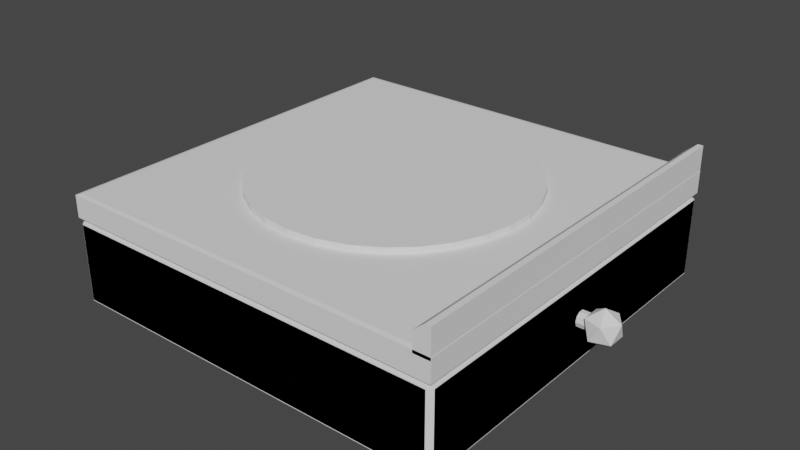 # Source: kitchen.blend  (saved by Blender 2.80.75; exported with 4.5.12 LTS)
import bpy
from mathutils import Matrix  # noqa: F401  (used for matrix-valued properties, if any)

bpy.ops.wm.read_factory_settings(use_empty=True)
scene = bpy.context.scene
scene.name = 'Scene'

# ---- collections
col_collection = bpy.data.collections.new('Collection'); scene.collection.children.link(col_collection)

# ---- node groups
ng_auto_smooth = bpy.data.node_groups.new('Auto Smooth', 'GeometryNodeTree')
_s = ng_auto_smooth.interface.new_socket(name='Geometry', in_out='OUTPUT', socket_type='NodeSocketGeometry')
_s = ng_auto_smooth.interface.new_socket(name='Geometry', in_out='INPUT', socket_type='NodeSocketGeometry')
_s = ng_auto_smooth.interface.new_socket(name='Angle', in_out='INPUT', socket_type='NodeSocketFloat')
_s.subtype = 'ANGLE'
_s.min_value = 0.0
_s.max_value = 3.142
ng_auto_smooth.is_modifier = True
_N = ng_auto_smooth.nodes; _L = ng_auto_smooth.links
n0 = _N.new('NodeGroupOutput'); n0.name = 'Group Output'; n0.location = (480, -100)
n1 = _N.new('NodeGroupInput'); n1.name = 'Group Input'; n1.location = (-420, -300)
n2 = _N.new('NodeGroupInput'); n2.name = 'Group Input.001'; n2.location = (-60, -100)
n3 = _N.new('GeometryNodeSetShadeSmooth'); n3.name = 'Set Shade Smooth'; n3.location = (120, -100)
n3.domain = 'EDGE'
n4 = _N.new('GeometryNodeSetShadeSmooth'); n4.name = 'Set Shade Smooth.001'; n4.location = (300, -100)
n5 = _N.new('GeometryNodeInputMeshEdgeAngle'); n5.name = 'Edge Angle'; n5.location = (-420, -220)
n6 = _N.new('GeometryNodeInputEdgeSmooth'); n6.name = 'Is Edge Smooth'; n6.location = (-60, -160)
n7 = _N.new('GeometryNodeInputShadeSmooth'); n7.name = 'Is Face Smooth'; n7.location = (-240, -340)
n8 = _N.new('FunctionNodeBooleanMath'); n8.name = 'Boolean Math'; n8.location = (-60, -220)
n9 = _N.new('FunctionNodeCompare'); n9.name = 'Compare'; n9.location = (-240, -180)
n9.operation = 'LESS_EQUAL'
_L.new(n5.outputs[0], n9.inputs[0])
_L.new(n4.outputs[0], n0.inputs[0])
_L.new(n1.outputs[1], n9.inputs[1])
_L.new(n9.outputs[0], n8.inputs[0])
_L.new(n7.outputs[0], n8.inputs[1])
_L.new(n2.outputs[0], n3.inputs[0])
_L.new(n6.outputs[0], n3.inputs[1])
_L.new(n3.outputs[0], n4.inputs[0])
_L.new(n8.outputs[0], n3.inputs[2])
n0.is_active_output = True

# ---- world
world_world = bpy.data.worlds.new('World'); scene.world = world_world
world_world.use_nodes = True; world_world.node_tree.nodes.clear()
_N = world_world.node_tree.nodes; _L = world_world.node_tree.links
n0 = _N.new('ShaderNodeOutputWorld'); n0.name = 'World Output'; n0.location = (300, 300)
n1 = _N.new('ShaderNodeBackground'); n1.name = 'Background'; n1.location = (10, 300)
n1.inputs[0].default_value = (0.05088, 0.05088, 0.05088, 1.0)
_L.new(n1.outputs[0], n0.inputs[0])
n0.is_active_output = True
world_world.color = (0.05088, 0.05088, 0.05088)
world_world.use_sun_shadow = False
world_world.sun_shadow_jitter_overblur = 0.0

# ---- meshes
me_cube_001 = bpy.data.meshes.new('Cube.001')
me_cube_001.from_pydata([(-1.0, -1.0, -0.2902), (-1.0, 1.0, -0.2902), (1.0, -1.0, -0.2902), (1.0, 1.0, -0.2902), (-0.9788, -0.9788, 0.2902), (-1.0, -1.0, 0.269), (-0.9788, 0.9788, 0.2902), (-1.0, 1.0, 0.269), (0.9788, -0.9788, 0.2902), (1.0, -1.0, 0.269), (0.9788, 0.9788, 0.2902), (1.0, 1.0, 0.269)], [], [(10, 6, 4, 8), (3, 11, 9, 2), (0, 5, 7, 1), (1, 3, 2, 0), (1, 7, 11, 3), (4, 6, 7, 5), (6, 10, 11, 7), (10, 8, 9, 11), (8, 4, 5, 9), (2, 9, 5, 0)])
_uv = me_cube_001.uv_layers.new(name='UVMap')
_uv.uv.foreach_set('vector', [0.6277, 0.5027, 0.8723, 0.5027, 0.8723, 0.7473, 0.6277, 0.7473, 0.375, 0.5, 0.6159, 0.5, 0.6159, 0.75, 0.375, 0.75, 0.375, 0.0, 0.6159, 0.0, 0.6159, 0.25, 0.375, 0.25, 0.125, 0.5, 0.375, 0.5, 0.375, 0.75, 0.125, 0.75, 0.375, 0.25, 0.6159, 0.25, 0.6159, 0.5, 0.375, 0.5, 0.8723, 0.7473, 0.8723, 0.5027, 0.875, 0.5, 0.875, 0.75, 0.8723, 0.5027, 0.6277, 0.5027, 0.625, 0.5, 0.875, 0.5, 0.6277, 0.5027, 0.6277, 0.7473, 0.6159, 0.75, 0.6159, 0.5, 0.6277, 0.7473, 0.8723, 0.7473, 0.875, 0.75, 0.625, 0.75, 0.375, 0.75, 0.6159, 0.75, 0.6159, 1.0, 0.375, 1.0])
me_cube_001.use_remesh_preserve_volume = False
me_cube_001.use_remesh_preserve_attributes = False
me_cube_001.use_mirror_vertex_groups = False
me_cube_001.update()
me_cube_002 = bpy.data.meshes.new('Cube.002')
me_cube_002.from_pydata([(-0.977, -0.977, -1.0), (-0.977, -1.0, -0.977), (-1.0, -0.977, -0.977), (-0.977, -1.0, 0.977), (-0.977, -0.977, 1.0), (-1.0, -0.977, 0.977), (-0.977, 0.977, -1.0), (-1.0, 0.977, -0.977), (-0.977, 1.0, -0.977), (-0.977, 0.977, 1.0), (-0.977, 1.0, 0.977), (-1.0, 0.977, 0.977), (0.977, -0.977, -1.0), (1.0, -0.977, -0.977), (0.977, -1.0, -0.977), (0.977, -0.977, 1.0), (0.977, -1.0, 0.977), (1.0, -0.977, 0.977), (0.977, 0.977, -1.0), (0.977, 1.0, -0.977), (1.0, 0.977, -0.977), (0.977, 0.977, 1.0), (1.0, 0.977, 0.977), (0.977, 1.0, 0.977)], [], [(14, 16, 3, 1), (20, 22, 17, 13), (21, 9, 4, 15), (2, 5, 11, 7), (8, 10, 23, 19), (0, 1, 2), (3, 4, 5), (6, 7, 8), (9, 10, 11), (12, 13, 14), (15, 16, 17), (18, 19, 20), (21, 22, 23), (6, 0, 2, 7), (1, 3, 5, 2), (4, 9, 11, 5), (10, 8, 7, 11), (18, 6, 8, 19), (9, 21, 23, 10), (22, 20, 19, 23), (12, 18, 20, 13), (21, 15, 17, 22), (16, 14, 13, 17), (0, 12, 14, 1), (15, 4, 3, 16), (6, 18, 12, 0)])
_uv = me_cube_002.uv_layers.new(name='UVMap')
_uv.uv.foreach_set('vector', [0.3779, 0.7529, 0.6221, 0.7529, 0.6221, 0.9971, 0.3779, 0.9971, 0.3779, 0.5029, 0.6221, 0.5029, 0.6221, 0.7471, 0.3779, 0.7471, 0.6279, 0.5029, 0.8721, 0.5029, 0.8721, 0.7471, 0.6279, 0.7471, 0.3779, 0.002869, 0.6221, 0.002869, 0.6221, 0.2471, 0.3779, 0.2471, 0.3779, 0.2529, 0.6221, 0.2529, 0.6221, 0.4971, 0.3779, 0.4971, 0.1279, 0.7471, 0.1279, 0.75, 0.125, 0.7471, 0.6221, 0.9971, 0.625, 0.9971, 0.6221, 1.0, 0.1279, 0.5029, 0.125, 0.5029, 0.1279, 0.5, 0.8721, 0.5029, 0.8721, 0.5, 0.875, 0.5029, 0.3721, 0.7471, 0.375, 0.7471, 0.3721, 0.75, 0.6279, 0.7471, 0.6279, 0.75, 0.625, 0.7471, 0.3721, 0.5029, 0.3721, 0.5, 0.375, 0.5029, 0.6279, 0.5029, 0.625, 0.5029, 0.6279, 0.5, 0.1279, 0.5029, 0.1279, 0.7471, 0.125, 0.7471, 0.125, 0.5029, 0.3779, 0.9971, 0.6221, 0.9971, 0.6221, 1.0, 0.3779, 1.0, 0.8721, 0.7471, 0.8721, 0.5029, 0.875, 0.5029, 0.875, 0.7471, 0.6221, 0.2529, 0.3779, 0.2529, 0.3779, 0.2471, 0.6221, 0.2471, 0.3721, 0.5029, 0.1279, 0.5029, 0.1279, 0.5, 0.3721, 0.5, 0.8721, 0.5029, 0.6279, 0.5029, 0.6279, 0.5, 0.8721, 0.5, 0.6221, 0.5029, 0.3779, 0.5029, 0.3779, 0.4971, 0.6221, 0.4971, 0.3721, 0.7471, 0.3721, 0.5029, 0.3779, 0.5029, 0.3779, 0.7471, 0.6279, 0.5029, 0.6279, 0.7471, 0.6221, 0.7471, 0.6221, 0.5029, 0.6221, 0.7529, 0.3779, 0.7529, 0.3779, 0.7471, 0.6221, 0.7471, 0.1279, 0.7471, 0.3721, 0.7471, 0.3721, 0.75, 0.1279, 0.75, 0.6279, 0.7471, 0.8721, 0.7471, 0.8721, 0.75, 0.6279, 0.75, 0.1279, 0.5029, 0.3721, 0.5029, 0.3721, 0.7471, 0.1279, 0.7471])
me_cube_002.use_remesh_preserve_volume = False
me_cube_002.use_remesh_preserve_attributes = False
me_cube_002.use_mirror_vertex_groups = False
me_cube_002.update()
me_cylinder = bpy.data.meshes.new('Cylinder')
me_cylinder.from_pydata([(0.0, 1.0, -1.0), (0.0, 1.0, 1.0), (0.5878, 0.809, -1.0), (0.5878, 0.809, 1.0), (0.9511, 0.309, -1.0), (0.9511, 0.309, 1.0), (0.9511, -0.309, -1.0), (0.9511, -0.309, 1.0), (0.5878, -0.809, -1.0), (0.5878, -0.809, 1.0), (-8.742e-08, -1.0, -1.0), (-8.742e-08, -1.0, 1.0), (-0.5878, -0.809, -1.0), (-0.5878, -0.809, 1.0), (-0.9511, -0.309, -1.0), (-0.9511, -0.309, 1.0), (-0.9511, 0.309, -1.0), (-0.9511, 0.309, 1.0), (-0.5878, 0.809, -1.0), (-0.5878, 0.809, 1.0)], [], [(0, 1, 3, 2), (2, 3, 5, 4), (4, 5, 7, 6), (6, 7, 9, 8), (8, 9, 11, 10), (10, 11, 13, 12), (12, 13, 15, 14), (14, 15, 17, 16), (3, 1, 19, 17, 15, 13, 11, 9, 7, 5), (16, 17, 19, 18), (18, 19, 1, 0), (0, 2, 4, 6, 8, 10, 12, 14, 16, 18)])
_uv = me_cylinder.uv_layers.new(name='UVMap')
_uv.uv.foreach_set('vector', [1.0, 0.5, 1.0, 1.0, 0.9, 1.0, 0.9, 0.5, 0.9, 0.5, 0.9, 1.0, 0.8, 1.0, 0.8, 0.5, 0.8, 0.5, 0.8, 1.0, 0.7, 1.0, 0.7, 0.5, 0.7, 0.5, 0.7, 1.0, 0.6, 1.0, 0.6, 0.5, 0.6, 0.5, 0.6, 1.0, 0.5, 1.0, 0.5, 0.5, 0.5, 0.5, 0.5, 1.0, 0.4, 1.0, 0.4, 0.5, 0.4, 0.5, 0.4, 1.0, 0.3, 1.0, 0.3, 0.5, 0.3, 0.5, 0.3, 1.0, 0.2, 1.0, 0.2, 0.5, 0.3911, 0.4442, 0.25, 0.49, 0.1089, 0.4442, 0.02175, 0.3242, 0.02175, 0.1758, 0.1089, 0.05584, 0.25, 0.01, 0.3911, 0.05584, 0.4783, 0.1758, 0.4783, 0.3242, 0.2, 0.5, 0.2, 1.0, 0.1, 1.0, 0.1, 0.5, 0.1, 0.5, 0.1, 1.0, -7.451e-08, 1.0, -7.451e-08, 0.5, 0.75, 0.49, 0.8911, 0.4442, 0.9783, 0.3242, 0.9783, 0.1758, 0.8911, 0.05584, 0.75, 0.01, 0.6089, 0.05584, 0.5217, 0.1758, 0.5217, 0.3242, 0.6089, 0.4442])
me_cylinder.use_remesh_preserve_volume = False
me_cylinder.use_remesh_preserve_attributes = False
me_cylinder.use_mirror_vertex_groups = False
me_cylinder.update()
me_icosphere_001 = bpy.data.meshes.new('Icosphere.001')
me_icosphere_001.from_pydata([(0.0, 0.0, -1.0), (0.7236, -0.5257, -0.4472), (-0.2764, -0.8506, -0.4472), (-0.8944, 0.0, -0.4472), (-0.2764, 0.8506, -0.4472), (0.7236, 0.5257, -0.4472), (0.2764, -0.8506, 0.4472), (-0.7236, -0.5257, 0.4472), (-0.7236, 0.5257, 0.4472), (0.2764, 0.8506, 0.4472), (0.8944, 0.0, 0.4472), (0.0, 0.0, 1.0)], [], [(0, 1, 2), (1, 0, 5), (0, 2, 3), (0, 3, 4), (0, 4, 5), (1, 5, 10), (2, 1, 6), (3, 2, 7), (4, 3, 8), (5, 4, 9), (1, 10, 6), (2, 6, 7), (3, 7, 8), (4, 8, 9), (5, 9, 10), (6, 10, 11), (7, 6, 11), (8, 7, 11), (9, 8, 11), (10, 9, 11)])
_uv = me_icosphere_001.uv_layers.new(name='UVMap')
_uv.uv.foreach_set('vector', [0.8182, 0.0, 0.7273, 0.1575, 0.9091, 0.1575, 0.7273, 0.1575, 0.6364, 0.0, 0.5455, 0.1575, 0.09091, 0.0, 0.0, 0.1575, 0.1818, 0.1575, 0.2727, 0.0, 0.1818, 0.1575, 0.3636, 0.1575, 0.4545, 0.0, 0.3636, 0.1575, 0.5455, 0.1575, 0.7273, 0.1575, 0.5455, 0.1575, 0.6364, 0.3149, 0.9091, 0.1575, 0.7273, 0.1575, 0.8182, 0.3149, 0.1818, 0.1575, 0.0, 0.1575, 0.09091, 0.3149, 0.3636, 0.1575, 0.1818, 0.1575, 0.2727, 0.3149, 0.5455, 0.1575, 0.3636, 0.1575, 0.4545, 0.3149, 0.7273, 0.1575, 0.6364, 0.3149, 0.8182, 0.3149, 0.9091, 0.1575, 0.8182, 0.3149, 1.0, 0.3149, 0.1818, 0.1575, 0.09091, 0.3149, 0.2727, 0.3149, 0.3636, 0.1575, 0.2727, 0.3149, 0.4545, 0.3149, 0.5455, 0.1575, 0.4545, 0.3149, 0.6364, 0.3149, 0.8182, 0.3149, 0.6364, 0.3149, 0.7273, 0.4724, 1.0, 0.3149, 0.8182, 0.3149, 0.9091, 0.4724, 0.2727, 0.3149, 0.09091, 0.3149, 0.1818, 0.4724, 0.4545, 0.3149, 0.2727, 0.3149, 0.3636, 0.4724, 0.6364, 0.3149, 0.4545, 0.3149, 0.5455, 0.4724])
me_icosphere_001.use_remesh_preserve_volume = False
me_icosphere_001.use_remesh_preserve_attributes = False
me_icosphere_001.use_mirror_vertex_groups = False
me_icosphere_001.update()
me_cylinder_001 = bpy.data.meshes.new('Cylinder.001')
me_cylinder_001.from_pydata([(0.0, 1.0, -1.0), (0.0, 1.0, 1.0), (0.2079, 0.9781, -1.0), (0.2079, 0.9781, 1.0), (0.4067, 0.9135, -1.0), (0.4067, 0.9135, 1.0), (0.5878, 0.809, -1.0), (0.5878, 0.809, 1.0), (0.7431, 0.6691, -1.0), (0.7431, 0.6691, 1.0), (0.866, 0.5, -1.0), (0.866, 0.5, 1.0), (0.9511, 0.309, -1.0), (0.9511, 0.309, 1.0), (0.9945, 0.1045, -1.0), (0.9945, 0.1045, 1.0), (0.9945, -0.1045, -1.0), (0.9945, -0.1045, 1.0), (0.9511, -0.309, -1.0), (0.9511, -0.309, 1.0), (0.866, -0.5, -1.0), (0.866, -0.5, 1.0), (0.7431, -0.6691, -1.0), (0.7431, -0.6691, 1.0), (0.5878, -0.809, -1.0), (0.5878, -0.809, 1.0), (0.4067, -0.9135, -1.0), (0.4067, -0.9135, 1.0), (0.2079, -0.9781, -1.0), (0.2079, -0.9781, 1.0), (-8.742e-08, -1.0, -1.0), (-8.742e-08, -1.0, 1.0), (-0.2079, -0.9781, -1.0), (-0.2079, -0.9781, 1.0), (-0.4067, -0.9135, -1.0), (-0.4067, -0.9135, 1.0), (-0.5878, -0.809, -1.0), (-0.5878, -0.809, 1.0), (-0.7431, -0.6691, -1.0), (-0.7431, -0.6691, 1.0), (-0.866, -0.5, -1.0), (-0.866, -0.5, 1.0), (-0.9511, -0.309, -1.0), (-0.9511, -0.309, 1.0), (-0.9945, -0.1045, -1.0), (-0.9945, -0.1045, 1.0), (-0.9945, 0.1045, -1.0), (-0.9945, 0.1045, 1.0), (-0.9511, 0.309, -1.0), (-0.9511, 0.309, 1.0), (-0.866, 0.5, -1.0), (-0.866, 0.5, 1.0), (-0.7431, 0.6691, -1.0), (-0.7431, 0.6691, 1.0), (-0.5878, 0.809, -1.0), (-0.5878, 0.809, 1.0), (-0.4067, 0.9135, -1.0), (-0.4067, 0.9135, 1.0), (-0.2079, 0.9781, -1.0), (-0.2079, 0.9781, 1.0)], [], [(0, 1, 3, 2), (2, 3, 5, 4), (4, 5, 7, 6), (6, 7, 9, 8), (8, 9, 11, 10), (10, 11, 13, 12), (12, 13, 15, 14), (14, 15, 17, 16), (16, 17, 19, 18), (18, 19, 21, 20), (20, 21, 23, 22), (22, 23, 25, 24), (24, 25, 27, 26), (26, 27, 29, 28), (28, 29, 31, 30), (30, 31, 33, 32), (32, 33, 35, 34), (34, 35, 37, 36), (36, 37, 39, 38), (38, 39, 41, 40), (40, 41, 43, 42), (42, 43, 45, 44), (44, 45, 47, 46), (46, 47, 49, 48), (48, 49, 51, 50), (50, 51, 53, 52), (52, 53, 55, 54), (54, 55, 57, 56), (3, 1, 59, 57, 55, 53, 51, 49, 47, 45, 43, 41, 39, 37, 35, 33, 31, 29, 27, 25, 23, 21, 19, 17, 15, 13, 11, 9, 7, 5), (56, 57, 59, 58), (58, 59, 1, 0), (0, 2, 4, 6, 8, 10, 12, 14, 16, 18, 20, 22, 24, 26, 28, 30, 32, 34, 36, 38, 40, 42, 44, 46, 48, 50, 52, 54, 56, 58)])
_uv = me_cylinder_001.uv_layers.new(name='UVMap')
_uv.uv.foreach_set('vector', [1.0, 0.5, 1.0, 1.0, 0.9667, 1.0, 0.9667, 0.5, 0.9667, 0.5, 0.9667, 1.0, 0.9333, 1.0, 0.9333, 0.5, 0.9333, 0.5, 0.9333, 1.0, 0.9, 1.0, 0.9, 0.5, 0.9, 0.5, 0.9, 1.0, 0.8667, 1.0, 0.8667, 0.5, 0.8667, 0.5, 0.8667, 1.0, 0.8333, 1.0, 0.8333, 0.5, 0.8333, 0.5, 0.8333, 1.0, 0.8, 1.0, 0.8, 0.5, 0.8, 0.5, 0.8, 1.0, 0.7667, 1.0, 0.7667, 0.5, 0.7667, 0.5, 0.7667, 1.0, 0.7333, 1.0, 0.7333, 0.5, 0.7333, 0.5, 0.7333, 1.0, 0.7, 1.0, 0.7, 0.5, 0.7, 0.5, 0.7, 1.0, 0.6667, 1.0, 0.6667, 0.5, 0.6667, 0.5, 0.6667, 1.0, 0.6333, 1.0, 0.6333, 0.5, 0.6333, 0.5, 0.6333, 1.0, 0.6, 1.0, 0.6, 0.5, 0.6, 0.5, 0.6, 1.0, 0.5667, 1.0, 0.5667, 0.5, 0.5667, 0.5, 0.5667, 1.0, 0.5333, 1.0, 0.5333, 0.5, 0.5333, 0.5, 0.5333, 1.0, 0.5, 1.0, 0.5, 0.5, 0.5, 0.5, 0.5, 1.0, 0.4667, 1.0, 0.4667, 0.5, 0.4667, 0.5, 0.4667, 1.0, 0.4333, 1.0, 0.4333, 0.5, 0.4333, 0.5, 0.4333, 1.0, 0.4, 1.0, 0.4, 0.5, 0.4, 0.5, 0.4, 1.0, 0.3667, 1.0, 0.3667, 0.5, 0.3667, 0.5, 0.3667, 1.0, 0.3333, 1.0, 0.3333, 0.5, 0.3333, 0.5, 0.3333, 1.0, 0.3, 1.0, 0.3, 0.5, 0.3, 0.5, 0.3, 1.0, 0.2667, 1.0, 0.2667, 0.5, 0.2667, 0.5, 0.2667, 1.0, 0.2333, 1.0, 0.2333, 0.5, 0.2333, 0.5, 0.2333, 1.0, 0.2, 1.0, 0.2, 0.5, 0.2, 0.5, 0.2, 1.0, 0.1667, 1.0, 0.1667, 0.5, 0.1667, 0.5, 0.1667, 1.0, 0.1333, 1.0, 0.1333, 0.5, 0.1333, 0.5, 0.1333, 1.0, 0.1, 1.0, 0.1, 0.5, 0.1, 0.5, 0.1, 1.0, 0.06667, 1.0, 0.06667, 0.5, 0.2999, 0.4848, 0.25, 0.49, 0.2001, 0.4848, 0.1524, 0.4693, 0.1089, 0.4442, 0.07165, 0.4106, 0.04215, 0.37, 0.02175, 0.3242, 0.01131, 0.2751, 0.01131, 0.2249, 0.02175, 0.1758, 0.04215, 0.13, 0.07165, 0.08941, 0.1089, 0.05584, 0.1524, 0.03075, 0.2001, 0.01524, 0.25, 0.01, 0.2999, 0.01524, 0.3476, 0.03075, 0.3911, 0.05584, 0.4284, 0.08941, 0.4578, 0.13, 0.4783, 0.1758, 0.4887, 0.2249, 0.4887, 0.2751, 0.4783, 0.3242, 0.4578, 0.37, 0.4284, 0.4106, 0.3911, 0.4442, 0.3476, 0.4693, 0.06667, 0.5, 0.06667, 1.0, 0.03333, 1.0, 0.03333, 0.5, 0.03333, 0.5, 0.03333, 1.0, -3.651e-07, 1.0, -3.651e-07, 0.5, 0.75, 0.49, 0.7999, 0.4848, 0.8476, 0.4693, 0.8911, 0.4442, 0.9284, 0.4106, 0.9578, 0.37, 0.9783, 0.3242, 0.9887, 0.2751, 0.9887, 0.2249, 0.9783, 0.1758, 0.9578, 0.13, 0.9284, 0.08941, 0.8911, 0.05584, 0.8476, 0.03075, 0.7999, 0.01524, 0.75, 0.01, 0.7001, 0.01524, 0.6524, 0.03075, 0.6089, 0.05584, 0.5716, 0.08941, 0.5422, 0.13, 0.5217, 0.1758, 0.5113, 0.2249, 0.5113, 0.2751, 0.5217, 0.3242, 0.5422, 0.37, 0.5716, 0.4106, 0.6089, 0.4442, 0.6524, 0.4693, 0.7001, 0.4848])
me_cylinder_001.use_remesh_preserve_volume = False
me_cylinder_001.use_remesh_preserve_attributes = False
me_cylinder_001.use_mirror_vertex_groups = False
me_cylinder_001.update()
me_cube_003 = bpy.data.meshes.new('Cube.003')
me_cube_003.from_pydata([(-0.9775, -0.9775, -1.0), (-0.9775, -1.0, -0.9775), (-1.0, -0.9775, -0.9775), (-0.9775, -1.0, 0.9775), (-0.9775, -0.9775, 1.0), (-1.0, -0.9775, 0.9775), (-0.9775, 0.9775, -1.0), (-1.0, 0.9775, -0.9775), (-0.9775, 1.0, -0.9775), (-0.9775, 0.9775, 1.0), (-0.9775, 1.0, 0.9775), (-1.0, 0.9775, 0.9775), (0.9775, -0.9775, -1.0), (1.0, -0.9775, -0.9775), (0.9775, -1.0, -0.9775), (0.9775, -0.9775, 1.0), (0.9775, -1.0, 0.9775), (1.0, -0.9775, 0.9775), (0.9775, 0.9775, -1.0), (0.9775, 1.0, -0.9775), (1.0, 0.9775, -0.9775), (0.9775, 0.9775, 1.0), (1.0, 0.9775, 0.9775), (0.9775, 1.0, 0.9775)], [], [(14, 16, 3, 1), (20, 22, 17, 13), (21, 9, 4, 15), (2, 5, 11, 7), (8, 10, 23, 19), (0, 1, 2), (3, 4, 5), (6, 7, 8), (9, 10, 11), (12, 13, 14), (15, 16, 17), (18, 19, 20), (21, 22, 23), (6, 0, 2, 7), (1, 3, 5, 2), (4, 9, 11, 5), (10, 8, 7, 11), (18, 6, 8, 19), (9, 21, 23, 10), (22, 20, 19, 23), (12, 18, 20, 13), (21, 15, 17, 22), (16, 14, 13, 17), (0, 12, 14, 1), (15, 4, 3, 16), (6, 18, 12, 0)])
_uv = me_cube_003.uv_layers.new(name='UVMap')
_uv.uv.foreach_set('vector', [0.3778, 0.7528, 0.6222, 0.7528, 0.6222, 0.9972, 0.3778, 0.9972, 0.3778, 0.5028, 0.6222, 0.5028, 0.6222, 0.7472, 0.3778, 0.7472, 0.6278, 0.5028, 0.8722, 0.5028, 0.8722, 0.7472, 0.6278, 0.7472, 0.3778, 0.002817, 0.6222, 0.002817, 0.6222, 0.2472, 0.3778, 0.2472, 0.3778, 0.2528, 0.6222, 0.2528, 0.6222, 0.4972, 0.3778, 0.4972, 0.1278, 0.7472, 0.1278, 0.75, 0.125, 0.7472, 0.6222, 0.9972, 0.625, 0.9972, 0.6222, 1.0, 0.1278, 0.5028, 0.125, 0.5028, 0.1278, 0.5, 0.8722, 0.5028, 0.8722, 0.5, 0.875, 0.5028, 0.3722, 0.7472, 0.375, 0.7472, 0.3722, 0.75, 0.6278, 0.7472, 0.6278, 0.75, 0.625, 0.7472, 0.3722, 0.5028, 0.3722, 0.5, 0.375, 0.5028, 0.6278, 0.5028, 0.625, 0.5028, 0.6278, 0.5, 0.1278, 0.5028, 0.1278, 0.7472, 0.125, 0.7472, 0.125, 0.5028, 0.3778, 0.9972, 0.6222, 0.9972, 0.6222, 1.0, 0.3778, 1.0, 0.8722, 0.7472, 0.8722, 0.5028, 0.875, 0.5028, 0.875, 0.7472, 0.6222, 0.2528, 0.3778, 0.2528, 0.3778, 0.2472, 0.6222, 0.2472, 0.3722, 0.5028, 0.1278, 0.5028, 0.1278, 0.5, 0.3722, 0.5, 0.8722, 0.5028, 0.6278, 0.5028, 0.6278, 0.5, 0.8722, 0.5, 0.6222, 0.5028, 0.3778, 0.5028, 0.3778, 0.4972, 0.6222, 0.4972, 0.3722, 0.7472, 0.3722, 0.5028, 0.3778, 0.5028, 0.3778, 0.7472, 0.6278, 0.5028, 0.6278, 0.7472, 0.6222, 0.7472, 0.6222, 0.5028, 0.6222, 0.7528, 0.3778, 0.7528, 0.3778, 0.7472, 0.6222, 0.7472, 0.1278, 0.7472, 0.3722, 0.7472, 0.3722, 0.75, 0.1278, 0.75, 0.6278, 0.7472, 0.8722, 0.7472, 0.8722, 0.75, 0.6278, 0.75, 0.1278, 0.5028, 0.3722, 0.5028, 0.3722, 0.7472, 0.1278, 0.7472])
me_cube_003.use_remesh_preserve_volume = False
me_cube_003.use_remesh_preserve_attributes = False
me_cube_003.use_mirror_vertex_groups = False
me_cube_003.update()
me_cylinder_002 = bpy.data.meshes.new('Cylinder.002')
me_cylinder_002.from_pydata([(0.0, 1.0, 1.0), (0.5, 0.866, 1.0), (0.866, 0.5, 1.0), (1.0, -4.371e-08, 1.0), (0.866, -0.5, 1.0), (0.5, -0.866, 1.0), (1.51e-07, -1.0, 1.0), (-0.5, -0.866, 1.0), (-0.866, -0.5, 1.0), (-1.0, -4.649e-07, 1.0), (-0.866, 0.5, 1.0), (-0.5, 0.866, 1.0), (-0.8647, -4.364e-07, -1.0), (0.5381, -1.41e-07, -1.0), (0.5381, -0.1175, -1.274), (0.4768, -0.1787, -1.284), (0.4778, -0.1175, -1.346), (-0.8034, -0.1787, -1.513), (-0.8647, -0.1175, -1.525), (-0.8044, -0.1175, -1.575), (0.5381, 0.1175, -1.274), (0.4778, 0.1175, -1.346), (0.4768, 0.1787, -1.284), (-0.8647, 0.1175, -1.525), (-0.8034, 0.1787, -1.513), (-0.8044, 0.1175, -1.575), (0.5381, 0.1175, -1.0), (0.4768, 0.1787, -1.0), (-0.8647, -0.1175, -1.0), (-0.8034, -0.1787, -1.0), (0.4768, -0.1787, -1.0), (0.5381, -0.1175, -1.0), (-0.8034, 0.1787, -1.0), (-0.8647, 0.1175, -1.0), (1.211e-08, 0.956, -1.0), (0.0, 1.0, -0.9575), (0.478, 0.828, -1.0), (0.5, 0.866, -0.9575), (0.828, 0.478, -1.0), (0.866, 0.5, -0.9575), (1.0, -4.371e-08, -0.9575), (0.956, -5.297e-08, -1.0), (0.828, -0.478, -1.0), (0.866, -0.5, -0.9575), (0.478, -0.828, -1.0), (0.5, -0.866, -0.9575), (1.416e-07, -0.956, -1.0), (1.51e-07, -1.0, -0.9575), (-0.478, -0.828, -1.0), (-0.5, -0.866, -0.9575), (-0.828, -0.478, -1.0), (-0.866, -0.5, -0.9575), (-1.0, -4.649e-07, -0.9575), (-0.956, -4.557e-07, -1.0), (-0.828, 0.478, -1.0), (-0.866, 0.5, -0.9575), (-0.478, 0.828, -1.0), (-0.5, 0.866, -0.9575)], [], [(30, 29, 17, 15), (37, 1, 2, 39), (16, 19, 25, 21), (57, 11, 0, 35), (39, 2, 3, 40), (40, 3, 4, 43), (53, 12, 28, 29, 30, 31, 13, 41, 42, 44, 46, 48, 50), (45, 5, 6, 47), (47, 6, 7, 49), (49, 7, 8, 51), (51, 8, 9, 52), (52, 9, 10, 55), (55, 10, 11, 57), (1, 0, 11, 10, 9, 8, 7, 6, 5, 4, 3, 2), (34, 36, 38, 41, 13, 26, 27, 32, 33, 12, 53, 54, 56), (43, 4, 5, 45), (28, 12, 33, 23, 18), (22, 24, 32, 27), (14, 15, 16), (17, 18, 19), (20, 21, 22), (23, 24, 25), (20, 14, 16, 21), (15, 17, 19, 16), (18, 23, 25, 19), (24, 22, 21, 25), (26, 20, 22, 27), (28, 18, 17, 29), (14, 31, 30, 15), (23, 33, 32, 24), (20, 26, 13, 31, 14), (35, 37, 36, 34), (37, 39, 38, 36), (39, 40, 41, 38), (40, 43, 42, 41), (43, 45, 44, 42), (45, 47, 46, 44), (47, 49, 48, 46), (49, 51, 50, 48), (51, 52, 53, 50), (52, 55, 54, 53), (55, 57, 56, 54), (57, 35, 34, 56), (35, 0, 1, 37)])
_uv = me_cylinder_002.uv_layers.new(name='UVMap')
_uv.uv.foreach_set('vector', [0.3859, 0.7519, 0.6141, 0.7511, 0.6141, 0.9725, 0.3859, 0.9568, 0.9167, 0.5106, 0.9167, 1.0, 0.8333, 1.0, 0.8333, 0.5106, 0.3857, 0.04284, 0.6143, 0.04284, 0.6143, 0.2072, 0.3857, 0.2072, 0.08333, 0.5106, 0.08333, 1.0, 7.451e-08, 1.0, 7.451e-08, 0.5106, 0.8333, 0.5106, 0.8333, 1.0, 0.75, 1.0, 0.75, 0.5106, 0.75, 0.5106, 0.75, 1.0, 0.6667, 1.0, 0.6667, 0.5106, 0.5205, 0.25, 0.5425, 0.25, 0.5425, 0.2218, 0.5572, 0.2071, 0.8644, 0.2071, 0.8791, 0.2218, 0.8791, 0.25, 0.9795, 0.25, 0.9487, 0.1353, 0.8647, 0.05129, 0.75, 0.02055, 0.6353, 0.05129, 0.5513, 0.1353, 0.5833, 0.5106, 0.5833, 1.0, 0.5, 1.0, 0.5, 0.5106, 0.5, 0.5106, 0.5, 1.0, 0.4167, 1.0, 0.4167, 0.5106, 0.4167, 0.5106, 0.4167, 1.0, 0.3333, 1.0, 0.3333, 0.5106, 0.3333, 0.5106, 0.3333, 1.0, 0.25, 1.0, 0.25, 0.5106, 0.25, 0.5106, 0.25, 1.0, 0.1667, 1.0, 0.1667, 0.5106, 0.1667, 0.5106, 0.1667, 1.0, 0.08333, 1.0, 0.08333, 0.5106, 0.37, 0.4578, 0.25, 0.49, 0.13, 0.4578, 0.04215, 0.37, 0.01, 0.25, 0.04215, 0.13, 0.13, 0.04215, 0.25, 0.01, 0.37, 0.04215, 0.4578, 0.13, 0.49, 0.25, 0.4578, 0.37, 0.75, 0.4795, 0.8647, 0.4487, 0.9487, 0.3647, 0.9795, 0.25, 0.8791, 0.25, 0.8791, 0.2782, 0.8644, 0.2929, 0.5572, 0.2929, 0.5425, 0.2782, 0.5425, 0.25, 0.5205, 0.25, 0.5513, 0.3647, 0.6353, 0.4487, 0.6667, 0.5106, 0.6667, 1.0, 0.5833, 1.0, 0.5833, 0.5106, 0.6261, 0.7072, 0.6261, 0.625, 0.6261, 0.5428, 0.849, 0.5428, 0.849, 0.7072, 0.3859, 0.2932, 0.6141, 0.2775, 0.6141, 0.4989, 0.3859, 0.4981, 0.1703, 0.7072, 0.1629, 0.75, 0.125, 0.7072, 0.6141, 0.9725, 0.625, 0.974, 0.6143, 1.0, 0.1703, 0.5428, 0.125, 0.5428, 0.1629, 0.5, 0.849, 0.5428, 0.8439, 0.5, 0.875, 0.5428, 0.1703, 0.5428, 0.1703, 0.7072, 0.125, 0.7072, 0.125, 0.5428, 0.3859, 0.9568, 0.6141, 0.9725, 0.6143, 1.0, 0.3857, 1.0, 0.849, 0.7072, 0.849, 0.5428, 0.875, 0.5428, 0.875, 0.7072, 0.6141, 0.2775, 0.3859, 0.2932, 0.3857, 0.2072, 0.6143, 0.2072, 0.3731, 0.5428, 0.1703, 0.5428, 0.1629, 0.5, 0.3731, 0.5, 0.6261, 0.7072, 0.849, 0.7072, 0.8439, 0.75, 0.6261, 0.75, 0.1703, 0.7072, 0.3731, 0.7072, 0.3731, 0.75, 0.1629, 0.75, 0.849, 0.5428, 0.6261, 0.5428, 0.6261, 0.5, 0.8439, 0.5, 0.1703, 0.5428, 0.3731, 0.5428, 0.3731, 0.625, 0.3731, 0.7072, 0.1703, 0.7072, 1.0, 0.5106, 0.9167, 0.5106, 0.9185, 0.5, 0.9982, 0.5, 0.9167, 0.5106, 0.8333, 0.5106, 0.8352, 0.5, 0.9148, 0.5, 0.8333, 0.5106, 0.75, 0.5106, 0.7518, 0.5, 0.8315, 0.5, 0.75, 0.5106, 0.6667, 0.5106, 0.6685, 0.5, 0.7482, 0.5, 0.6667, 0.5106, 0.5833, 0.5106, 0.5852, 0.5, 0.6648, 0.5, 0.5833, 0.5106, 0.5, 0.5106, 0.5018, 0.5, 0.5815, 0.5, 0.5, 0.5106, 0.4167, 0.5106, 0.4185, 0.5, 0.4982, 0.5, 0.4167, 0.5106, 0.3333, 0.5106, 0.3352, 0.5, 0.4148, 0.5, 0.3333, 0.5106, 0.25, 0.5106, 0.2518, 0.5, 0.3315, 0.5, 0.25, 0.5106, 0.1667, 0.5106, 0.1685, 0.5, 0.2482, 0.5, 0.1667, 0.5106, 0.08333, 0.5106, 0.08516, 0.5, 0.1648, 0.5, 0.08333, 0.5106, 7.451e-08, 0.5106, 0.001832, 0.5, 0.0815, 0.5, 1.0, 0.5106, 1.0, 1.0, 0.9167, 1.0, 0.9167, 0.5106])
me_cylinder_002.use_remesh_preserve_volume = False
me_cylinder_002.use_remesh_preserve_attributes = False
me_cylinder_002.use_mirror_vertex_groups = False
me_cylinder_002.update()
me_cube_005 = bpy.data.meshes.new('Cube.005')
me_cube_005.from_pydata([(-0.4166, -5.0, 0.1943), (-0.4166, -5.0, 0.6666), (-0.4166, 5.0, 0.1943), (-0.4166, 5.0, 0.6666), (-0.006324, -5.0, 0.1943), (-0.006324, -5.0, 0.6666), (-0.006324, 5.0, 0.1943), (-0.006324, 5.0, 0.6666), (-0.1421, -5.0, 0.8987), (-0.1421, 5.0, 0.8987), (-0.005259, 5.0, 0.8987), (-0.005259, -5.0, 0.8987)], [], [(0, 1, 3, 2), (2, 3, 7, 6), (6, 7, 5, 4), (4, 5, 1, 0), (2, 6, 4, 0), (3, 1, 8, 9), (10, 9, 8, 11), (1, 5, 11, 8), (7, 3, 9, 10), (5, 7, 10, 11)])
_uv = me_cube_005.uv_layers.new(name='UVMap')
_uv.uv.foreach_set('vector', [0.375, 0.0, 0.625, 0.0, 0.625, 0.25, 0.375, 0.25, 0.375, 0.25, 0.625, 0.25, 0.625, 0.5, 0.375, 0.5, 0.375, 0.5, 0.625, 0.5, 0.625, 0.75, 0.375, 0.75, 0.375, 0.75, 0.625, 0.75, 0.625, 1.0, 0.375, 1.0, 0.125, 0.5, 0.375, 0.5, 0.375, 0.75, 0.125, 0.75, 0.625, 0.25, 0.625, 0.0, 0.625, 0.0, 0.625, 0.25, 0.625, 0.5, 0.875, 0.5, 0.875, 0.75, 0.625, 0.75, 0.625, 1.0, 0.625, 0.75, 0.625, 0.75, 0.625, 1.0, 0.625, 0.5, 0.625, 0.25, 0.625, 0.25, 0.625, 0.5, 0.625, 0.75, 0.625, 0.5, 0.625, 0.5, 0.625, 0.75])
me_cube_005.use_remesh_preserve_volume = False
me_cube_005.use_remesh_preserve_attributes = False
me_cube_005.use_mirror_vertex_groups = False
me_cube_005.update()

# ---- objects
ob_cube = bpy.data.objects.new('Cube', me_cube_001)
ob_cube_001 = bpy.data.objects.new('Cube.001', me_cube_002)
ob_cylinder = bpy.data.objects.new('Cylinder', me_cylinder)
ob_icosphere = bpy.data.objects.new('Icosphere', me_icosphere_001)
ob_cylinder_001 = bpy.data.objects.new('Cylinder.001', me_cylinder_001)
ob_cube_002 = bpy.data.objects.new('Cube.002', me_cube_003)
ob_cylinder_002 = bpy.data.objects.new('Cylinder.002', me_cylinder_002)
ob_cube_003 = bpy.data.objects.new('Cube.003', me_cube_005)

# ---- transforms, parenting, visibility, modifiers, constraints
ob_cube.location = (0.0, 0.0, 0.0)
ob_cube.scale = (5.0, 5.0, 1.0)
ob_cube.lineart.crease_threshold = 0.0
_m = ob_cube.modifiers.new('Auto Smooth', 'NODES')
_m.node_group = ng_auto_smooth
_gi = [s.identifier for s in ng_auto_smooth.interface.items_tree if s.item_type == 'SOCKET' and s.in_out == 'INPUT']
_m[_gi[1]] = 0.5236  # Angle
ob_cube_001.location = (0.0, 0.0, -1.397)
ob_cube_001.scale = (5.0, 5.0, 1.0)
ob_cube_001.lineart.crease_threshold = 0.0
ob_cylinder.location = (5.129, 1.79e-07, -1.333)
ob_cylinder.rotation_euler = (-0.0, 1.571, 0.0)
ob_cylinder.scale = (0.1964, 0.1964, 0.3672)
ob_cylinder.lineart.crease_threshold = 0.0
ob_icosphere.location = (5.548, 0.0, -1.33)
ob_icosphere.scale = (0.4525, 0.4525, 0.4525)
ob_icosphere.lineart.crease_threshold = 0.0
ob_cylinder_001.location = (0.0, 0.0, 0.0)
ob_cylinder_001.scale = (3.42, 3.42, 0.4428)
ob_cylinder_001.lineart.crease_threshold = 0.0
ob_cube_002.location = (0.0, 0.0, -1.414)
ob_cube_002.scale = (5.0, 5.0, 1.0)
ob_cube_002.lineart.crease_threshold = 0.0
ob_cylinder_002.location = (-4.941, -1.959e-07, -1.458)
ob_cylinder_002.rotation_euler = (-0.0, 1.571, 0.0)
ob_cylinder_002.scale = (0.6629, 0.6629, 0.455)
ob_cylinder_002.lineart.crease_threshold = 0.0
ob_cube_003.location = (5.0, 0.0, 0.0)
ob_cube_003.lineart.crease_threshold = 0.0

# ---- collection membership
col_collection.objects.link(ob_cube)
col_collection.objects.link(ob_cube_001)
col_collection.objects.link(ob_cylinder)
col_collection.objects.link(ob_icosphere)
col_collection.objects.link(ob_cylinder_001)
col_collection.objects.link(ob_cube_002)
col_collection.objects.link(ob_cylinder_002)
col_collection.objects.link(ob_cube_003)

# ---- scene / render settings (as saved in the file)
scene.frame_start = 1; scene.frame_end = 250; scene.frame_set(1)
scene.render.engine = 'BLENDER_EEVEE_NEXT'
scene.cycles.use_denoising = False
scene.cycles.samples = 128
scene.cycles.sampling_pattern = 'TABULATED_SOBOL'
scene.cycles.use_adaptive_sampling = False
scene.cycles.use_light_tree = False
scene.view_settings.view_transform = 'Filmic'
bpy.context.view_layer.update()

# ---- added for rendering (the .blend has no active camera and no usable light): camera, sun
cam_auto = bpy.data.cameras.new('AutoCamera')
cam_auto.lens = 50.0
cam_auto.sensor_width = 36.0
cam_auto.clip_end = 1000.0
ob_auto_camera = bpy.data.objects.new('AutoCamera', cam_auto)
scene.collection.objects.link(ob_auto_camera)
ob_auto_camera.location = (14.653, -17.4061, 10.8463)
ob_auto_camera.rotation_euler = (1.09748, -7.21219e-08, 0.694738)
scene.camera = ob_auto_camera
light_auto_sun = bpy.data.lights.new('AutoSun', 'SUN')
light_auto_sun.energy = 3.0
light_auto_sun.angle = 0.0523599
ob_auto_sun = bpy.data.objects.new('AutoSun', light_auto_sun)
scene.collection.objects.link(ob_auto_sun)
ob_auto_sun.rotation_euler = (0.872665, 0.174533, 0.523599)
bpy.context.view_layer.update()
